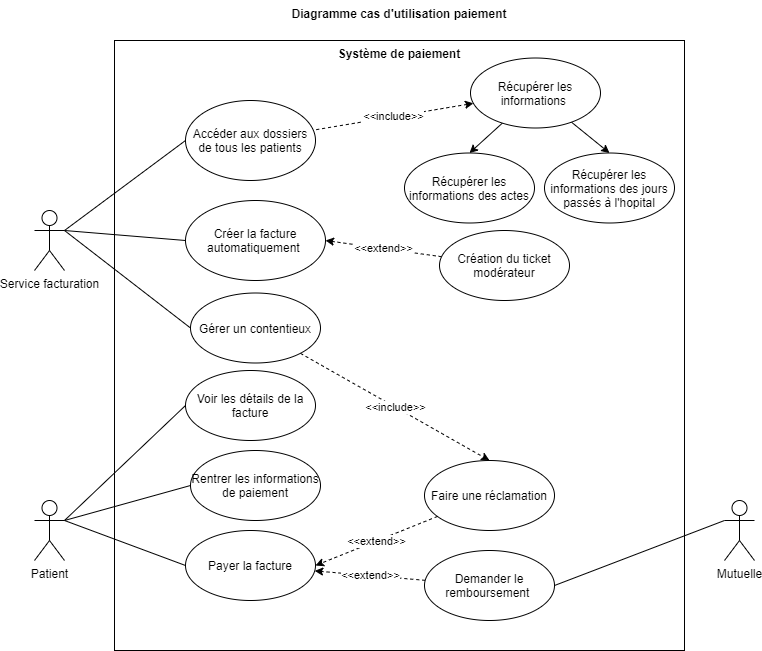

The diagram above was exported from draw.io. Its source (the exported page's mxGraphModel, read from the mxfile embedded in the PNG):
<mxGraphModel dx="782" dy="436" grid="1" gridSize="10" guides="1" tooltips="1" connect="1" arrows="1" fold="1" page="1" pageScale="1" pageWidth="827" pageHeight="1169" math="0" shadow="0">
  <root>
    <mxCell id="0" />
    <mxCell id="1" parent="0" />
    <mxCell id="8pOX90q3F8q92MPKHqoB-1" value="" style="rounded=0;whiteSpace=wrap;html=1;" parent="1" vertex="1">
      <mxGeometry x="150" y="110" width="570" height="610" as="geometry" />
    </mxCell>
    <mxCell id="8pOX90q3F8q92MPKHqoB-8" style="rounded=0;orthogonalLoop=1;jettySize=auto;html=1;exitX=1;exitY=0.3333333333333333;exitDx=0;exitDy=0;exitPerimeter=0;entryX=0;entryY=0.5;entryDx=0;entryDy=0;endArrow=none;endFill=0;" parent="1" source="8pOX90q3F8q92MPKHqoB-2" target="8pOX90q3F8q92MPKHqoB-7" edge="1">
      <mxGeometry relative="1" as="geometry" />
    </mxCell>
    <mxCell id="8pOX90q3F8q92MPKHqoB-23" style="edgeStyle=none;rounded=0;orthogonalLoop=1;jettySize=auto;html=1;exitX=1;exitY=0.3333333333333333;exitDx=0;exitDy=0;exitPerimeter=0;entryX=0;entryY=0.5;entryDx=0;entryDy=0;startArrow=none;startFill=0;endArrow=none;endFill=0;" parent="1" source="8pOX90q3F8q92MPKHqoB-2" target="8pOX90q3F8q92MPKHqoB-22" edge="1">
      <mxGeometry relative="1" as="geometry" />
    </mxCell>
    <mxCell id="8pOX90q3F8q92MPKHqoB-46" style="edgeStyle=none;rounded=0;orthogonalLoop=1;jettySize=auto;html=1;exitX=1;exitY=0.3333333333333333;exitDx=0;exitDy=0;exitPerimeter=0;entryX=0;entryY=0.5;entryDx=0;entryDy=0;startArrow=none;startFill=0;endArrow=none;endFill=0;" parent="1" source="8pOX90q3F8q92MPKHqoB-2" target="8pOX90q3F8q92MPKHqoB-44" edge="1">
      <mxGeometry relative="1" as="geometry" />
    </mxCell>
    <mxCell id="8pOX90q3F8q92MPKHqoB-2" value="Service facturation" style="shape=umlActor;verticalLabelPosition=bottom;verticalAlign=top;html=1;outlineConnect=0;" parent="1" vertex="1">
      <mxGeometry x="70" y="280" width="30" height="60" as="geometry" />
    </mxCell>
    <mxCell id="8pOX90q3F8q92MPKHqoB-3" value="Diagramme cas d'utilisation paiement" style="text;align=center;fontStyle=1;verticalAlign=middle;spacingLeft=3;spacingRight=3;strokeColor=none;rotatable=0;points=[[0,0.5],[1,0.5]];portConstraint=eastwest;" parent="1" vertex="1">
      <mxGeometry x="395" y="70" width="80" height="26" as="geometry" />
    </mxCell>
    <mxCell id="8pOX90q3F8q92MPKHqoB-29" style="edgeStyle=none;rounded=0;orthogonalLoop=1;jettySize=auto;html=1;exitX=1;exitY=0.3333333333333333;exitDx=0;exitDy=0;exitPerimeter=0;entryX=0;entryY=0.5;entryDx=0;entryDy=0;startArrow=none;startFill=0;endArrow=none;endFill=0;" parent="1" source="8pOX90q3F8q92MPKHqoB-5" target="8pOX90q3F8q92MPKHqoB-28" edge="1">
      <mxGeometry relative="1" as="geometry" />
    </mxCell>
    <mxCell id="8pOX90q3F8q92MPKHqoB-32" style="edgeStyle=none;rounded=0;orthogonalLoop=1;jettySize=auto;html=1;exitX=1;exitY=0.3333333333333333;exitDx=0;exitDy=0;exitPerimeter=0;entryX=0;entryY=0.5;entryDx=0;entryDy=0;startArrow=none;startFill=0;endArrow=none;endFill=0;" parent="1" source="8pOX90q3F8q92MPKHqoB-5" target="8pOX90q3F8q92MPKHqoB-30" edge="1">
      <mxGeometry relative="1" as="geometry" />
    </mxCell>
    <mxCell id="yJp5DdsdZt5RVL8EJPkx-2" style="rounded=0;orthogonalLoop=1;jettySize=auto;html=1;exitX=1;exitY=0.3333333333333333;exitDx=0;exitDy=0;exitPerimeter=0;entryX=0;entryY=0.5;entryDx=0;entryDy=0;endArrow=none;endFill=0;" edge="1" parent="1" source="8pOX90q3F8q92MPKHqoB-5" target="yJp5DdsdZt5RVL8EJPkx-1">
      <mxGeometry relative="1" as="geometry" />
    </mxCell>
    <mxCell id="8pOX90q3F8q92MPKHqoB-5" value="Patient" style="shape=umlActor;verticalLabelPosition=bottom;verticalAlign=top;html=1;outlineConnect=0;" parent="1" vertex="1">
      <mxGeometry x="70" y="570" width="30" height="60" as="geometry" />
    </mxCell>
    <mxCell id="8pOX90q3F8q92MPKHqoB-7" value="Accéder aux dossiers de tous les patients" style="ellipse;whiteSpace=wrap;html=1;" parent="1" vertex="1">
      <mxGeometry x="221" y="170" width="130" height="80" as="geometry" />
    </mxCell>
    <mxCell id="8pOX90q3F8q92MPKHqoB-10" value="&amp;lt;&amp;lt;include&amp;gt;&amp;gt;" style="edgeStyle=none;rounded=0;orthogonalLoop=1;jettySize=auto;html=1;endArrow=none;endFill=0;dashed=1;startArrow=classic;startFill=1;" parent="1" source="8pOX90q3F8q92MPKHqoB-9" target="8pOX90q3F8q92MPKHqoB-7" edge="1">
      <mxGeometry relative="1" as="geometry" />
    </mxCell>
    <mxCell id="8pOX90q3F8q92MPKHqoB-15" style="edgeStyle=none;rounded=0;orthogonalLoop=1;jettySize=auto;html=1;entryX=0.5;entryY=0;entryDx=0;entryDy=0;startArrow=none;startFill=0;endArrow=classic;endFill=1;" parent="1" source="8pOX90q3F8q92MPKHqoB-9" target="8pOX90q3F8q92MPKHqoB-14" edge="1">
      <mxGeometry relative="1" as="geometry" />
    </mxCell>
    <mxCell id="8pOX90q3F8q92MPKHqoB-17" style="edgeStyle=none;rounded=0;orthogonalLoop=1;jettySize=auto;html=1;entryX=0.5;entryY=0;entryDx=0;entryDy=0;startArrow=none;startFill=0;endArrow=classic;endFill=1;" parent="1" source="8pOX90q3F8q92MPKHqoB-9" target="8pOX90q3F8q92MPKHqoB-16" edge="1">
      <mxGeometry relative="1" as="geometry" />
    </mxCell>
    <mxCell id="8pOX90q3F8q92MPKHqoB-9" value="Récupérer les informations&amp;nbsp;" style="ellipse;whiteSpace=wrap;html=1;" parent="1" vertex="1">
      <mxGeometry x="506" y="127.5" width="130" height="70" as="geometry" />
    </mxCell>
    <mxCell id="8pOX90q3F8q92MPKHqoB-14" value="Récupérer les informations des actes" style="ellipse;whiteSpace=wrap;html=1;" parent="1" vertex="1">
      <mxGeometry x="440" y="222.5" width="130" height="70" as="geometry" />
    </mxCell>
    <mxCell id="8pOX90q3F8q92MPKHqoB-16" value="Récupérer les informations des jours passés à l'hopital" style="ellipse;whiteSpace=wrap;html=1;" parent="1" vertex="1">
      <mxGeometry x="580" y="222.5" width="130" height="70" as="geometry" />
    </mxCell>
    <mxCell id="8pOX90q3F8q92MPKHqoB-22" value="Créer la facture automatiquement&amp;nbsp;" style="ellipse;whiteSpace=wrap;html=1;" parent="1" vertex="1">
      <mxGeometry x="221" y="270" width="140" height="80" as="geometry" />
    </mxCell>
    <mxCell id="8pOX90q3F8q92MPKHqoB-25" value="&amp;lt;&amp;lt;extend&amp;gt;&amp;gt;" style="edgeStyle=none;rounded=0;orthogonalLoop=1;jettySize=auto;html=1;entryX=1;entryY=0.5;entryDx=0;entryDy=0;startArrow=none;startFill=0;endArrow=classic;endFill=1;dashed=1;" parent="1" source="8pOX90q3F8q92MPKHqoB-24" target="8pOX90q3F8q92MPKHqoB-22" edge="1">
      <mxGeometry relative="1" as="geometry" />
    </mxCell>
    <mxCell id="8pOX90q3F8q92MPKHqoB-24" value="Création du ticket modérateur" style="ellipse;whiteSpace=wrap;html=1;" parent="1" vertex="1">
      <mxGeometry x="475" y="300" width="130" height="70" as="geometry" />
    </mxCell>
    <mxCell id="8pOX90q3F8q92MPKHqoB-28" value="Rentrer les informations de paiement" style="ellipse;whiteSpace=wrap;html=1;" parent="1" vertex="1">
      <mxGeometry x="226" y="520" width="130" height="70" as="geometry" />
    </mxCell>
    <mxCell id="8pOX90q3F8q92MPKHqoB-30" value="Payer la facture" style="ellipse;whiteSpace=wrap;html=1;" parent="1" vertex="1">
      <mxGeometry x="221" y="600" width="130" height="70" as="geometry" />
    </mxCell>
    <mxCell id="8pOX90q3F8q92MPKHqoB-35" value="&amp;lt;&amp;lt;extend&amp;gt;&amp;gt;" style="edgeStyle=none;rounded=0;orthogonalLoop=1;jettySize=auto;html=1;startArrow=none;startFill=0;endArrow=classic;endFill=1;dashed=1;" parent="1" source="8pOX90q3F8q92MPKHqoB-34" target="8pOX90q3F8q92MPKHqoB-30" edge="1">
      <mxGeometry relative="1" as="geometry" />
    </mxCell>
    <mxCell id="8pOX90q3F8q92MPKHqoB-34" value="Demander le remboursement&amp;nbsp;" style="ellipse;whiteSpace=wrap;html=1;" parent="1" vertex="1">
      <mxGeometry x="460" y="620" width="130" height="70" as="geometry" />
    </mxCell>
    <mxCell id="8pOX90q3F8q92MPKHqoB-37" style="edgeStyle=none;rounded=0;orthogonalLoop=1;jettySize=auto;html=1;entryX=1;entryY=0.5;entryDx=0;entryDy=0;startArrow=none;startFill=0;endArrow=none;endFill=0;exitX=0;exitY=0.3333333333333333;exitDx=0;exitDy=0;exitPerimeter=0;" parent="1" source="8pOX90q3F8q92MPKHqoB-36" target="8pOX90q3F8q92MPKHqoB-34" edge="1">
      <mxGeometry relative="1" as="geometry" />
    </mxCell>
    <mxCell id="8pOX90q3F8q92MPKHqoB-36" value="Mutuelle" style="shape=umlActor;verticalLabelPosition=bottom;verticalAlign=top;html=1;outlineConnect=0;" parent="1" vertex="1">
      <mxGeometry x="760" y="570" width="30" height="60" as="geometry" />
    </mxCell>
    <mxCell id="8pOX90q3F8q92MPKHqoB-43" value="&amp;lt;&amp;lt;extend&amp;gt;&amp;gt;" style="edgeStyle=none;rounded=0;orthogonalLoop=1;jettySize=auto;html=1;entryX=1;entryY=0.5;entryDx=0;entryDy=0;startArrow=none;startFill=0;endArrow=classic;endFill=1;dashed=1;" parent="1" source="8pOX90q3F8q92MPKHqoB-42" target="8pOX90q3F8q92MPKHqoB-30" edge="1">
      <mxGeometry relative="1" as="geometry" />
    </mxCell>
    <mxCell id="8pOX90q3F8q92MPKHqoB-42" value="Faire une réclamation" style="ellipse;whiteSpace=wrap;html=1;" parent="1" vertex="1">
      <mxGeometry x="460" y="530" width="130" height="70" as="geometry" />
    </mxCell>
    <mxCell id="8pOX90q3F8q92MPKHqoB-47" value="&amp;lt;&amp;lt;include&amp;gt;&amp;gt;" style="edgeStyle=none;rounded=0;orthogonalLoop=1;jettySize=auto;html=1;entryX=0.5;entryY=0;entryDx=0;entryDy=0;dashed=1;startArrow=none;startFill=0;endArrow=classic;endFill=1;" parent="1" source="8pOX90q3F8q92MPKHqoB-44" target="8pOX90q3F8q92MPKHqoB-42" edge="1">
      <mxGeometry relative="1" as="geometry" />
    </mxCell>
    <mxCell id="8pOX90q3F8q92MPKHqoB-44" value="Gérer un contentieux" style="ellipse;whiteSpace=wrap;html=1;" parent="1" vertex="1">
      <mxGeometry x="226" y="362.5" width="130" height="70" as="geometry" />
    </mxCell>
    <mxCell id="8pOX90q3F8q92MPKHqoB-48" value="Système de paiement" style="text;align=center;fontStyle=1;verticalAlign=middle;spacingLeft=3;spacingRight=3;strokeColor=none;rotatable=0;points=[[0,0.5],[1,0.5]];portConstraint=eastwest;" parent="1" vertex="1">
      <mxGeometry x="395" y="110" width="80" height="26" as="geometry" />
    </mxCell>
    <mxCell id="yJp5DdsdZt5RVL8EJPkx-1" value="Voir les détails de la facture" style="ellipse;whiteSpace=wrap;html=1;" vertex="1" parent="1">
      <mxGeometry x="221" y="440" width="130" height="70" as="geometry" />
    </mxCell>
  </root>
</mxGraphModel>